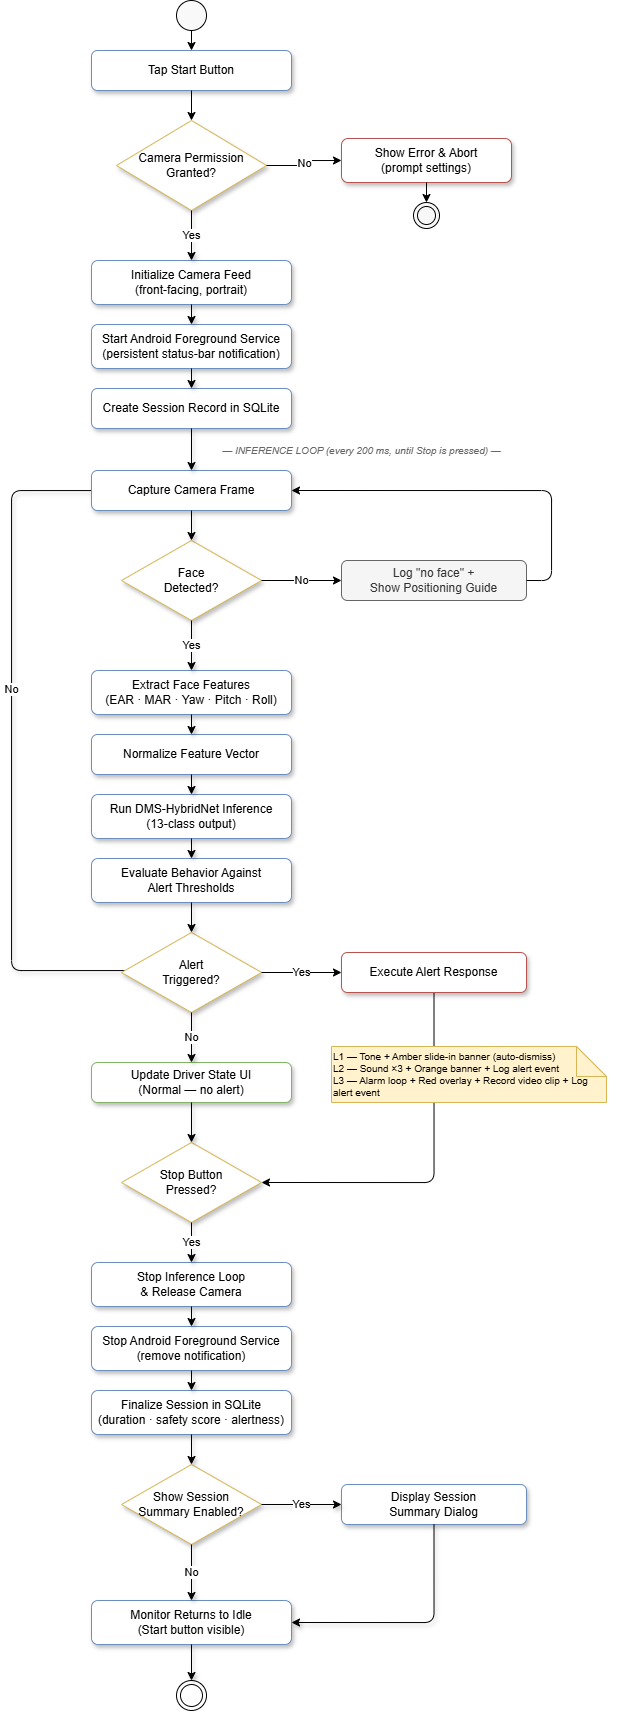

The diagram above was exported from draw.io. Its source (the exported page's mxGraphModel, read from the mxfile embedded in the PNG):
<mxGraphModel dx="661" dy="441" grid="1" gridSize="10" guides="1" tooltips="1" connect="1" arrows="1" fold="1" page="1" pageScale="1" pageWidth="827" pageHeight="1169" math="0" shadow="0">
  <root>
    <mxCell id="0" />
    <mxCell id="1" parent="0" />
    <mxCell id="53" value="No" style="edgeStyle=orthogonalEdgeStyle;html=1;entryX=0;entryY=0.5;entryDx=0;entryDy=0;shadow=1;" parent="1" source="18" edge="1">
      <mxGeometry relative="1" as="geometry">
        <Array as="points">
          <mxPoint x="200" y="990" />
          <mxPoint x="200" y="510" />
          <mxPoint x="384" y="510" />
        </Array>
        <mxPoint x="320" y="1152" as="sourcePoint" />
        <mxPoint x="384" y="500" as="targetPoint" />
      </mxGeometry>
    </mxCell>
    <mxCell id="50" value="" style="edgeStyle=orthogonalEdgeStyle;html=1;exitX=0.5;exitY=1;exitDx=0;exitDy=0;entryX=1;entryY=0.5;entryDx=0;entryDy=0;" parent="1" source="20" target="23" edge="1">
      <mxGeometry relative="1" as="geometry">
        <Array as="points">
          <mxPoint x="622" y="1202" />
        </Array>
      </mxGeometry>
    </mxCell>
    <mxCell id="2" value="" style="ellipse;aspect=fixed;fillColor=#F9F9F9;strokeColor=#000000;" parent="1" vertex="1">
      <mxGeometry x="365" y="20" width="30" height="30" as="geometry" />
    </mxCell>
    <mxCell id="3" value="Tap Start Button" style="rounded=1;whiteSpace=wrap;html=1;fillColor=#FFFFFF;strokeColor=#6c8ebf;shadow=1;" parent="1" vertex="1">
      <mxGeometry x="280" y="70" width="200" height="40" as="geometry" />
    </mxCell>
    <mxCell id="4" value="Camera Permission&#10;Granted?" style="rhombus;whiteSpace=wrap;html=1;fillColor=#FFFFFF;strokeColor=#d6b656;shadow=1;" parent="1" vertex="1">
      <mxGeometry x="305" y="140" width="150" height="90" as="geometry" />
    </mxCell>
    <mxCell id="5" value="Show Error &amp; Abort&#10;(prompt settings)" style="rounded=1;whiteSpace=wrap;html=1;fillColor=#FFFFFF;strokeColor=#b85450;shadow=1;" parent="1" vertex="1">
      <mxGeometry x="530" y="158" width="170" height="44" as="geometry" />
    </mxCell>
    <mxCell id="6" value="" style="shape=doubleEllipse;aspect=fixed;fillColor=#F7F7F7;strokeColor=#000000;" parent="1" vertex="1">
      <mxGeometry x="602" y="222" width="26" height="26" as="geometry" />
    </mxCell>
    <mxCell id="7" value="Initialize Camera Feed&#10;(front-facing, portrait)" style="rounded=1;whiteSpace=wrap;html=1;fillColor=#FFFFFF;strokeColor=#6c8ebf;shadow=1;" parent="1" vertex="1">
      <mxGeometry x="280" y="280" width="200" height="44" as="geometry" />
    </mxCell>
    <mxCell id="8" value="Start Android Foreground Service&#10;(persistent status-bar notification)" style="rounded=1;whiteSpace=wrap;html=1;fillColor=#FFFFFF;strokeColor=#6c8ebf;shadow=1;" parent="1" vertex="1">
      <mxGeometry x="280" y="344" width="200" height="44" as="geometry" />
    </mxCell>
    <mxCell id="9" value="Create Session Record in SQLite" style="rounded=1;whiteSpace=wrap;html=1;fillColor=#FFFFFF;strokeColor=#6c8ebf;shadow=1;" parent="1" vertex="1">
      <mxGeometry x="280" y="408" width="200" height="40" as="geometry" />
    </mxCell>
    <mxCell id="10" value="— INFERENCE LOOP (every 200 ms, until Stop is pressed) —" style="text;html=1;align=center;verticalAlign=middle;resizable=0;points=[];autosize=1;strokeColor=none;fillColor=none;fontStyle=2;fontSize=10;fontColor=#666666;" parent="1" vertex="1">
      <mxGeometry x="270" y="460" width="560" height="20" as="geometry" />
    </mxCell>
    <mxCell id="11" value="Capture Camera Frame" style="rounded=1;whiteSpace=wrap;html=1;fillColor=#FFFFFF;strokeColor=#6c8ebf;shadow=1;" parent="1" vertex="1">
      <mxGeometry x="280" y="490" width="200" height="40" as="geometry" />
    </mxCell>
    <mxCell id="12" value="Face&#10;Detected?" style="rhombus;whiteSpace=wrap;html=1;fillColor=#FFFFFF;strokeColor=#d6b656;shadow=1;" parent="1" vertex="1">
      <mxGeometry x="310" y="560" width="140" height="80" as="geometry" />
    </mxCell>
    <mxCell id="13" value="Log &quot;no face&quot; +&#10;Show Positioning Guide" style="rounded=1;whiteSpace=wrap;html=1;fillColor=#f5f5f5;strokeColor=#666666;fontColor=#333333;" parent="1" vertex="1">
      <mxGeometry x="530" y="580" width="185" height="40" as="geometry" />
    </mxCell>
    <mxCell id="14" value="Extract Face Features&#10;(EAR · MAR · Yaw · Pitch · Roll)" style="rounded=1;whiteSpace=wrap;html=1;fillColor=#FFFFFF;strokeColor=#6c8ebf;shadow=1;" parent="1" vertex="1">
      <mxGeometry x="280" y="690" width="200" height="44" as="geometry" />
    </mxCell>
    <mxCell id="15" value="Normalize Feature Vector" style="rounded=1;whiteSpace=wrap;html=1;fillColor=#FFFFFF;strokeColor=#6c8ebf;shadow=1;" parent="1" vertex="1">
      <mxGeometry x="280" y="754" width="200" height="40" as="geometry" />
    </mxCell>
    <mxCell id="16" value="Run DMS-HybridNet Inference&#10;(13-class output)" style="rounded=1;whiteSpace=wrap;html=1;fillColor=#FFFFFF;strokeColor=#6c8ebf;shadow=1;" parent="1" vertex="1">
      <mxGeometry x="280" y="814" width="200" height="44" as="geometry" />
    </mxCell>
    <mxCell id="17" value="Evaluate Behavior Against&#10;Alert Thresholds" style="rounded=1;whiteSpace=wrap;html=1;fillColor=#FFFFFF;strokeColor=#6c8ebf;shadow=1;" parent="1" vertex="1">
      <mxGeometry x="280" y="878" width="200" height="44" as="geometry" />
    </mxCell>
    <mxCell id="18" value="Alert&#10;Triggered?" style="rhombus;whiteSpace=wrap;html=1;fillColor=#FFFFFF;strokeColor=#d6b656;shadow=1;" parent="1" vertex="1">
      <mxGeometry x="310" y="952" width="140" height="80" as="geometry" />
    </mxCell>
    <mxCell id="19" value="Update Driver State UI&#10;(Normal — no alert)" style="rounded=1;whiteSpace=wrap;html=1;fillColor=#FFFFFF;strokeColor=#82b366;shadow=1;" parent="1" vertex="1">
      <mxGeometry x="280" y="1082" width="200" height="40" as="geometry" />
    </mxCell>
    <mxCell id="20" value="Execute Alert Response" style="rounded=1;whiteSpace=wrap;html=1;fillColor=#FFFFFF;strokeColor=#b85450;shadow=1;" parent="1" vertex="1">
      <mxGeometry x="530" y="972" width="185" height="40" as="geometry" />
    </mxCell>
    <mxCell id="21" value="L1 — Tone + Amber slide-in banner (auto-dismiss)&#10;L2 — Sound ×3 + Orange banner + Log alert event&#10;L3 — Alarm loop + Red overlay + Record video clip + Log alert event" style="shape=note;whiteSpace=wrap;html=1;fillColor=#fff2cc;strokeColor=#d6b656;fontSize=10;align=left;" parent="1" vertex="1">
      <mxGeometry x="520" y="1066" width="275" height="56" as="geometry" />
    </mxCell>
    <mxCell id="23" value="Stop Button&#10;Pressed?" style="rhombus;whiteSpace=wrap;html=1;fillColor=#FFFFFF;strokeColor=#d6b656;shadow=1;" parent="1" vertex="1">
      <mxGeometry x="310" y="1162" width="140" height="80" as="geometry" />
    </mxCell>
    <mxCell id="24" value="Stop Inference Loop&#10;&amp; Release Camera" style="rounded=1;whiteSpace=wrap;html=1;fillColor=#FFFFFF;strokeColor=#6c8ebf;shadow=1;" parent="1" vertex="1">
      <mxGeometry x="280" y="1282" width="200" height="44" as="geometry" />
    </mxCell>
    <mxCell id="25" value="Stop Android Foreground Service&#10;(remove notification)" style="rounded=1;whiteSpace=wrap;html=1;fillColor=#FFFFFF;strokeColor=#6c8ebf;shadow=1;" parent="1" vertex="1">
      <mxGeometry x="280" y="1346" width="200" height="44" as="geometry" />
    </mxCell>
    <mxCell id="26" value="Finalize Session in SQLite&#10;(duration · safety score · alertness)" style="rounded=1;whiteSpace=wrap;html=1;fillColor=#FFFFFF;strokeColor=#6c8ebf;shadow=1;" parent="1" vertex="1">
      <mxGeometry x="280" y="1410" width="200" height="44" as="geometry" />
    </mxCell>
    <mxCell id="27" value="Show Session&#10;Summary Enabled?" style="rhombus;whiteSpace=wrap;html=1;fillColor=#FFFFFF;strokeColor=#d6b656;shadow=1;" parent="1" vertex="1">
      <mxGeometry x="310" y="1484" width="140" height="80" as="geometry" />
    </mxCell>
    <mxCell id="28" value="Display Session&#10;Summary Dialog" style="rounded=1;whiteSpace=wrap;html=1;fillColor=#FFFFFF;strokeColor=#6c8ebf;shadow=1;" parent="1" vertex="1">
      <mxGeometry x="530" y="1504" width="185" height="40" as="geometry" />
    </mxCell>
    <mxCell id="29" value="Monitor Returns to Idle&#10;(Start button visible)" style="rounded=1;whiteSpace=wrap;html=1;fillColor=#FFFFFF;strokeColor=#6c8ebf;shadow=1;" parent="1" vertex="1">
      <mxGeometry x="280" y="1620" width="200" height="44" as="geometry" />
    </mxCell>
    <mxCell id="30" value="" style="shape=doubleEllipse;aspect=fixed;fillColor=#FFFFFF;strokeColor=#000000;" parent="1" vertex="1">
      <mxGeometry x="365" y="1700" width="30" height="30" as="geometry" />
    </mxCell>
    <mxCell id="31" value="" style="edgeStyle=orthogonalEdgeStyle;html=1;" parent="1" source="2" target="3" edge="1">
      <mxGeometry relative="1" as="geometry" />
    </mxCell>
    <mxCell id="32" value="" style="edgeStyle=orthogonalEdgeStyle;html=1;" parent="1" source="3" target="4" edge="1">
      <mxGeometry relative="1" as="geometry" />
    </mxCell>
    <mxCell id="33" value="No" style="edgeStyle=orthogonalEdgeStyle;html=1;exitX=1;exitY=0.5;exitDx=0;exitDy=0;entryX=0;entryY=0.5;entryDx=0;entryDy=0;" parent="1" source="4" target="5" edge="1">
      <mxGeometry relative="1" as="geometry" />
    </mxCell>
    <mxCell id="34" value="" style="edgeStyle=orthogonalEdgeStyle;html=1;exitX=0.5;exitY=1;entryX=0.5;entryY=0;" parent="1" source="5" target="6" edge="1">
      <mxGeometry relative="1" as="geometry" />
    </mxCell>
    <mxCell id="35" value="Yes" style="edgeStyle=orthogonalEdgeStyle;html=1;exitX=0.5;exitY=1;exitDx=0;exitDy=0;entryX=0.5;entryY=0;entryDx=0;entryDy=0;shadow=1;fillColor=#FFFFFF;" parent="1" source="4" target="7" edge="1">
      <mxGeometry relative="1" as="geometry" />
    </mxCell>
    <mxCell id="36" value="" style="edgeStyle=orthogonalEdgeStyle;html=1;shadow=1;fillColor=#FFFFFF;" parent="1" source="7" target="8" edge="1">
      <mxGeometry relative="1" as="geometry" />
    </mxCell>
    <mxCell id="37" value="" style="edgeStyle=orthogonalEdgeStyle;html=1;shadow=1;fillColor=#FFFFFF;" parent="1" source="8" target="9" edge="1">
      <mxGeometry relative="1" as="geometry" />
    </mxCell>
    <mxCell id="38" value="" style="edgeStyle=orthogonalEdgeStyle;html=1;shadow=1;fillColor=#FFFFFF;" parent="1" source="9" target="11" edge="1">
      <mxGeometry relative="1" as="geometry" />
    </mxCell>
    <mxCell id="39" value="" style="edgeStyle=orthogonalEdgeStyle;html=1;shadow=1;fillColor=#FFFFFF;" parent="1" source="11" target="12" edge="1">
      <mxGeometry relative="1" as="geometry" />
    </mxCell>
    <mxCell id="40" value="No" style="edgeStyle=orthogonalEdgeStyle;html=1;exitX=1;exitY=0.5;exitDx=0;exitDy=0;entryX=0;entryY=0.5;entryDx=0;entryDy=0;" parent="1" source="12" target="13" edge="1">
      <mxGeometry relative="1" as="geometry" />
    </mxCell>
    <mxCell id="41" value="" style="edgeStyle=orthogonalEdgeStyle;html=1;exitX=1;exitY=0.5;exitDx=0;exitDy=0;entryX=1;entryY=0.5;entryDx=0;entryDy=0;" parent="1" source="13" target="11" edge="1">
      <mxGeometry relative="1" as="geometry">
        <Array as="points">
          <mxPoint x="740" y="600" />
          <mxPoint x="740" y="510" />
        </Array>
      </mxGeometry>
    </mxCell>
    <mxCell id="42" value="Yes" style="edgeStyle=orthogonalEdgeStyle;html=1;exitX=0.5;exitY=1;exitDx=0;exitDy=0;entryX=0.5;entryY=0;entryDx=0;entryDy=0;fillColor=#FFFFFF;shadow=1;" parent="1" source="12" target="14" edge="1">
      <mxGeometry relative="1" as="geometry" />
    </mxCell>
    <mxCell id="43" value="" style="edgeStyle=orthogonalEdgeStyle;html=1;fillColor=#FFFFFF;shadow=1;" parent="1" source="14" target="15" edge="1">
      <mxGeometry relative="1" as="geometry" />
    </mxCell>
    <mxCell id="44" value="" style="edgeStyle=orthogonalEdgeStyle;html=1;fillColor=#FFFFFF;shadow=1;" parent="1" source="15" target="16" edge="1">
      <mxGeometry relative="1" as="geometry" />
    </mxCell>
    <mxCell id="45" value="" style="edgeStyle=orthogonalEdgeStyle;html=1;fillColor=#FFFFFF;shadow=1;" parent="1" source="16" target="17" edge="1">
      <mxGeometry relative="1" as="geometry" />
    </mxCell>
    <mxCell id="46" value="" style="edgeStyle=orthogonalEdgeStyle;html=1;fillColor=#FFFFFF;shadow=1;" parent="1" source="17" target="18" edge="1">
      <mxGeometry relative="1" as="geometry" />
    </mxCell>
    <mxCell id="47" value="No" style="edgeStyle=orthogonalEdgeStyle;html=1;exitX=0.5;exitY=1;exitDx=0;exitDy=0;entryX=0.5;entryY=0;entryDx=0;entryDy=0;fillColor=#FFFFFF;shadow=1;" parent="1" source="18" target="19" edge="1">
      <mxGeometry relative="1" as="geometry" />
    </mxCell>
    <mxCell id="48" value="Yes" style="edgeStyle=orthogonalEdgeStyle;html=1;exitX=1;exitY=0.5;exitDx=0;exitDy=0;entryX=0;entryY=0.5;entryDx=0;entryDy=0;" parent="1" source="18" target="20" edge="1">
      <mxGeometry relative="1" as="geometry" />
    </mxCell>
    <mxCell id="49" value="" style="edgeStyle=orthogonalEdgeStyle;html=1;exitX=0.5;exitY=1;exitDx=0;exitDy=0;entryX=0.5;entryY=0;entryDx=0;entryDy=0;fillColor=#FFFFFF;shadow=1;" parent="1" source="19" target="23" edge="1">
      <mxGeometry relative="1" as="geometry" />
    </mxCell>
    <mxCell id="52" value="Yes" style="edgeStyle=orthogonalEdgeStyle;html=1;exitX=0.5;exitY=1;exitDx=0;exitDy=0;entryX=0.5;entryY=0;entryDx=0;entryDy=0;shadow=1;fillColor=#FFFFFF;" parent="1" source="23" target="24" edge="1">
      <mxGeometry relative="1" as="geometry" />
    </mxCell>
    <mxCell id="54" value="" style="edgeStyle=orthogonalEdgeStyle;html=1;shadow=1;fillColor=#FFFFFF;" parent="1" source="24" target="25" edge="1">
      <mxGeometry relative="1" as="geometry" />
    </mxCell>
    <mxCell id="55" value="" style="edgeStyle=orthogonalEdgeStyle;html=1;shadow=1;fillColor=#FFFFFF;" parent="1" source="25" target="26" edge="1">
      <mxGeometry relative="1" as="geometry" />
    </mxCell>
    <mxCell id="56" value="" style="edgeStyle=orthogonalEdgeStyle;html=1;shadow=1;fillColor=#FFFFFF;" parent="1" source="26" target="27" edge="1">
      <mxGeometry relative="1" as="geometry" />
    </mxCell>
    <mxCell id="57" value="Yes" style="edgeStyle=orthogonalEdgeStyle;html=1;exitX=1;exitY=0.5;exitDx=0;exitDy=0;entryX=0;entryY=0.5;entryDx=0;entryDy=0;shadow=1;fillColor=#FFFFFF;" parent="1" source="27" target="28" edge="1">
      <mxGeometry relative="1" as="geometry" />
    </mxCell>
    <mxCell id="58" value="No" style="edgeStyle=orthogonalEdgeStyle;html=1;exitX=0.5;exitY=1;exitDx=0;exitDy=0;entryX=0.5;entryY=0;entryDx=0;entryDy=0;shadow=1;fillColor=#FFFFFF;" parent="1" source="27" target="29" edge="1">
      <mxGeometry relative="1" as="geometry" />
    </mxCell>
    <mxCell id="59" value="" style="edgeStyle=orthogonalEdgeStyle;html=1;exitX=0.5;exitY=1;exitDx=0;exitDy=0;entryX=1;entryY=0.5;entryDx=0;entryDy=0;shadow=1;fillColor=#FFFFFF;" parent="1" source="28" target="29" edge="1">
      <mxGeometry relative="1" as="geometry">
        <Array as="points">
          <mxPoint x="622" y="1642" />
        </Array>
      </mxGeometry>
    </mxCell>
    <mxCell id="60" value="" style="edgeStyle=orthogonalEdgeStyle;html=1;shadow=1;fillColor=#FFFFFF;" parent="1" source="29" target="30" edge="1">
      <mxGeometry relative="1" as="geometry" />
    </mxCell>
  </root>
</mxGraphModel>